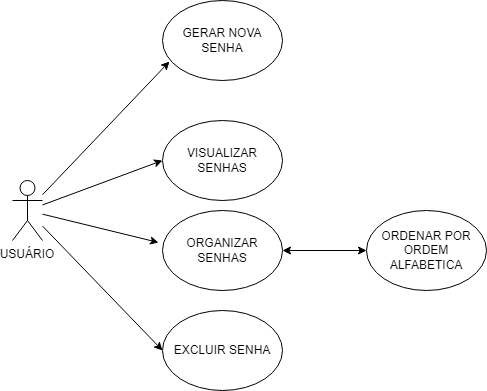

The diagram above was exported from draw.io. Its source (the exported page's mxGraphModel, read from the mxfile embedded in the PNG):
<mxGraphModel dx="1114" dy="600" grid="1" gridSize="10" guides="1" tooltips="1" connect="1" arrows="1" fold="1" page="1" pageScale="1" pageWidth="827" pageHeight="1169" math="0" shadow="0">
  <root>
    <mxCell id="0" />
    <mxCell id="1" parent="0" />
    <mxCell id="KECfWxqI9kGl6XyMTaB--5" value="GERAR NOVA SENHA" style="ellipse;whiteSpace=wrap;html=1;" parent="1" vertex="1">
      <mxGeometry x="210" y="200" width="120" height="80" as="geometry" />
    </mxCell>
    <mxCell id="KECfWxqI9kGl6XyMTaB--6" value="VISUALIZAR SENHAS" style="ellipse;whiteSpace=wrap;html=1;" parent="1" vertex="1">
      <mxGeometry x="210" y="320" width="120" height="80" as="geometry" />
    </mxCell>
    <mxCell id="KECfWxqI9kGl6XyMTaB--12" value="USUÁRIO" style="shape=umlActor;verticalLabelPosition=bottom;verticalAlign=top;outlineConnect=0;html=1;whiteSpace=wrap;labelBorderColor=none;" parent="1" vertex="1">
      <mxGeometry x="60" y="380" width="30" height="60" as="geometry" />
    </mxCell>
    <mxCell id="KECfWxqI9kGl6XyMTaB--16" value="" style="endArrow=classic;html=1;rounded=0;entryX=0.058;entryY=0.763;entryDx=0;entryDy=0;entryPerimeter=0;" parent="1" source="KECfWxqI9kGl6XyMTaB--12" target="KECfWxqI9kGl6XyMTaB--5" edge="1">
      <mxGeometry width="50" height="50" relative="1" as="geometry">
        <mxPoint x="103" y="256" as="sourcePoint" />
        <mxPoint x="310" y="170" as="targetPoint" />
        <Array as="points" />
      </mxGeometry>
    </mxCell>
    <mxCell id="KECfWxqI9kGl6XyMTaB--18" value="" style="endArrow=classic;html=1;rounded=0;entryX=0;entryY=0.5;entryDx=0;entryDy=0;" parent="1" source="KECfWxqI9kGl6XyMTaB--12" target="KECfWxqI9kGl6XyMTaB--6" edge="1">
      <mxGeometry width="50" height="50" relative="1" as="geometry">
        <mxPoint x="113" y="266" as="sourcePoint" />
        <mxPoint x="320" y="180" as="targetPoint" />
        <Array as="points" />
      </mxGeometry>
    </mxCell>
    <mxCell id="HyYut5TCzwQKIpDZYF8k-1" value="ORGANIZAR SENHAS" style="ellipse;whiteSpace=wrap;html=1;" parent="1" vertex="1">
      <mxGeometry x="210" y="410" width="120" height="80" as="geometry" />
    </mxCell>
    <mxCell id="HyYut5TCzwQKIpDZYF8k-3" value="" style="endArrow=classic;html=1;rounded=0;entryX=-0.033;entryY=0.4;entryDx=0;entryDy=0;entryPerimeter=0;" parent="1" source="KECfWxqI9kGl6XyMTaB--12" target="HyYut5TCzwQKIpDZYF8k-1" edge="1">
      <mxGeometry width="50" height="50" relative="1" as="geometry">
        <mxPoint x="100" y="450" as="sourcePoint" />
        <mxPoint x="220" y="380" as="targetPoint" />
        <Array as="points" />
      </mxGeometry>
    </mxCell>
    <mxCell id="HyYut5TCzwQKIpDZYF8k-5" value="ORDENAR POR ORDEM ALFABETICA" style="ellipse;whiteSpace=wrap;html=1;" parent="1" vertex="1">
      <mxGeometry x="414" y="410" width="120" height="80" as="geometry" />
    </mxCell>
    <mxCell id="HyYut5TCzwQKIpDZYF8k-6" value="" style="endArrow=classic;html=1;rounded=0;exitX=1;exitY=0.5;exitDx=0;exitDy=0;entryX=0;entryY=0.5;entryDx=0;entryDy=0;startArrow=classic;startFill=1;" parent="1" source="HyYut5TCzwQKIpDZYF8k-1" target="HyYut5TCzwQKIpDZYF8k-5" edge="1">
      <mxGeometry width="50" height="50" relative="1" as="geometry">
        <mxPoint x="280" y="470" as="sourcePoint" />
        <mxPoint x="396" y="507" as="targetPoint" />
        <Array as="points" />
      </mxGeometry>
    </mxCell>
    <mxCell id="VL9aGU1ZSSHQ2pk7r-rW-1" value="EXCLUIR SENHA" style="ellipse;whiteSpace=wrap;html=1;" vertex="1" parent="1">
      <mxGeometry x="210" y="510" width="120" height="80" as="geometry" />
    </mxCell>
    <mxCell id="VL9aGU1ZSSHQ2pk7r-rW-3" value="" style="endArrow=classic;html=1;rounded=0;entryX=0;entryY=0.5;entryDx=0;entryDy=0;" edge="1" parent="1" source="KECfWxqI9kGl6XyMTaB--12" target="VL9aGU1ZSSHQ2pk7r-rW-1">
      <mxGeometry width="50" height="50" relative="1" as="geometry">
        <mxPoint x="70" y="490" as="sourcePoint" />
        <mxPoint x="186" y="536" as="targetPoint" />
        <Array as="points" />
      </mxGeometry>
    </mxCell>
  </root>
</mxGraphModel>